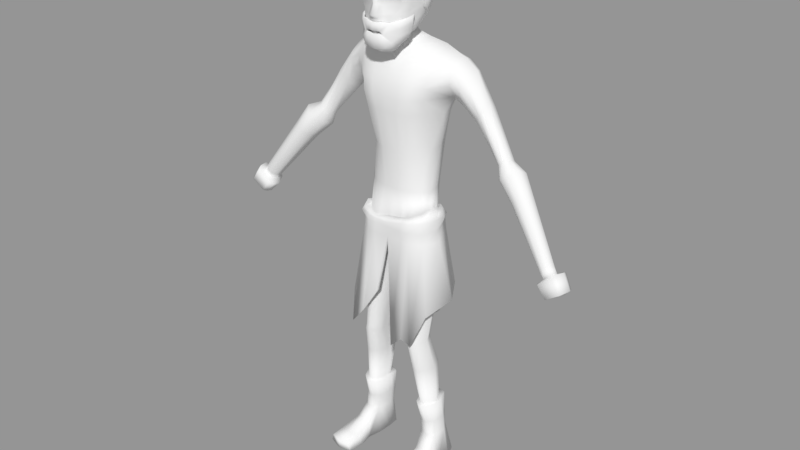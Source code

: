 # Source: MC6.1.blend  (saved by Blender 2.78.0; exported with 4.5.12 LTS)
import bpy
from mathutils import Matrix  # noqa: F401  (used for matrix-valued properties, if any)

bpy.ops.wm.read_factory_settings(use_empty=True)
scene = bpy.context.scene
scene.name = 'Scene'

# ---- collections
col_collection_1 = bpy.data.collections.new('Collection 1'); scene.collection.children.link(col_collection_1)

# ---- meshes
me_cube_003 = bpy.data.meshes.new('Cube.003')
me_cube_003.from_pydata([(0.5257, -0.6253, -0.5962), (0.1413, -0.9025, -0.703), (0.3234, -0.5861, -1.053), (0.6096, -0.1182, -0.4654), (0.0, -0.9507, -0.7023), (0.3471, -0.2146, -1.016), (0.0, -0.6028, -1.152), (0.4781, -0.5371, -0.8503), (0.2073, -0.8547, -0.7499), (0.1581, -0.83, -1.062), (0.0, -0.2382, -1.134), (0.5537, -0.1759, -0.8159), (0.0, -0.8643, -1.093), (0.3396, -0.7563, -0.8533), (0.5563, -0.4711, -0.3552), (0.184, -0.8326, -0.4243), (0.6162, -0.07177, -0.2026), (0.0, -0.9139, -0.4501), (0.3618, -0.772, -0.4336), (0.06872, -0.9268, -0.7019), (0.1616, -0.5918, -1.105), (0.1741, -0.2254, -1.077), (0.08286, -0.8476, -1.078), (0.1061, -0.9051, -0.4391), (0.5101, -0.6354, -0.679), (0.1454, -0.878, -0.7474), (0.5921, -0.1369, -0.576), (0.0, -0.9211, -0.7687), (0.07072, -0.9001, -0.7581), (0.5462, -0.6567, -0.6015), (0.1859, -0.9339, -0.6781), (0.3815, -0.6175, -1.239), (0.6441, -0.2181, -0.4996), (0.0, -0.9821, -0.6774), (0.3816, -0.246, -1.038), (0.0, -0.6341, -1.339), (0.4902, -0.5684, -0.9257), (0.2464, -0.8892, -0.7608), (0.2967, -0.8614, -1.105), (0.0, -0.2695, -1.156), (0.5575, -0.2879, -0.9021), (0.0, -0.8957, -1.203), (0.4211, -0.7876, -0.9628), (0.5556, -0.5895, -0.4217), (0.2285, -0.8807, -0.4464), (0.6585, -0.252, -0.3636), (0.0, -0.9621, -0.4722), (0.3846, -0.8008, -0.46), (0.1133, -0.9582, -0.677), (0.2196, -0.6232, -1.292), (0.2086, -0.2568, -1.099), (0.1644, -0.879, -1.188), (0.1506, -0.9533, -0.4613), (0.5166, -0.6103, -0.8243), (0.1799, -0.9094, -0.7695), (0.6294, -0.2448, -0.7253), (0.0, -0.9525, -0.7908), (0.1052, -0.9315, -0.7802)], [], [(24, 7, 13, 8), (24, 26, 11, 7), (28, 22, 12, 27), (25, 8, 13, 9), (20, 21, 10, 6), (2, 7, 11, 5), (2, 9, 13, 7), (20, 6, 12, 22), (1, 15, 18, 8), (19, 4, 17, 23), (0, 8, 18, 14), (0, 14, 16, 3), (1, 19, 23, 15), (2, 20, 22, 9), (2, 5, 21, 20), (25, 9, 22, 28), (0, 3, 26, 24), (0, 24, 8), (53, 37, 42, 36), (53, 36, 40, 55), (57, 56, 41, 51), (54, 38, 42, 37), (49, 35, 39, 50), (31, 34, 40, 36), (31, 36, 42, 38), (49, 51, 41, 35), (30, 37, 47, 44), (48, 52, 46, 33), (29, 43, 47, 37), (29, 32, 45, 43), (30, 44, 52, 48), (31, 38, 51, 49), (31, 49, 50, 34), (54, 57, 51, 38), (29, 53, 55, 32), (29, 37, 53), (19, 1, 30, 48), (28, 27, 56, 57), (5, 11, 40, 34), (10, 21, 50, 39), (3, 16, 45, 32), (18, 15, 44, 47), (26, 3, 32, 55), (4, 19, 48, 33), (15, 23, 52, 44), (11, 26, 55, 40), (23, 17, 46, 52), (8, 25, 54, 37), (14, 18, 47, 43), (1, 8, 37, 30), (16, 14, 43, 45), (25, 28, 57, 54), (21, 5, 34, 50)])
me_cube_003.polygons.foreach_set('use_smooth', [True] * 53)
me_cube_003.use_remesh_preserve_volume = False
me_cube_003.use_remesh_preserve_attributes = False
me_cube_003.use_mirror_vertex_groups = False
me_cube_003.update()
me_cube_002 = bpy.data.meshes.new('Cube.002')
me_cube_002.from_pydata([(0.3224, 0.6743, 0.4147), (0.3214, 0.5424, -0.3266), (0.6408, 0.1601, -0.3871), (0.6908, 0.1935, 0.4816), (0.7113, -0.4274, 0.3264), (0.3203, 0.2176, 1.016), (0.2397, -0.4279, 0.9484), (0.0, 0.7874, 0.4648), (0.3464, 0.6617, 0.02765), (0.0, 0.6548, -0.3748), (0.7486, 0.1851, 0.03523), (0.7785, -0.04491, 0.4103), (0.6453, -0.1152, 0.1147), (0.0, 0.2379, 1.07), (0.0, -0.4408, 1.007), (0.2685, -0.06485, 1.071), (0.296, 0.3345, -0.6839), (0.296, 0.5271, 0.7756), (0.5906, 0.4839, 0.4035), (0.588, 0.2543, -0.4563), (0.5905, 0.1893, 0.8097), (0.5897, -0.402, 0.7192), (0.5835, -0.597, 0.411), (0.1783, -0.7336, 0.5997), (0.0, 0.7816, 0.02928), (0.7594, -0.03266, 0.0001069), (0.0, -0.06421, 1.114), (0.0, 0.3801, -0.7728), (0.0, 0.5775, 0.816), (0.6354, 0.4698, 0.02679), (0.6364, -0.05841, 0.8226), (0.0, -0.7584, 0.6138), (0.5028, -0.692, 0.4886), (0.4942, 0.2703, -0.5726), (0.5019, 0.4012, 0.6838), (0.3339, 0.6019, -0.1509), (0.7197, 0.0876, -0.231), (0.0, 0.7183, -0.1735), (0.6998, -0.02072, -0.1627), (0.6123, 0.4156, -0.1499), (0.3273, 0.6726, 0.3357), (0.7024, 0.1924, 0.3932), (0.7039, -0.3205, 0.2827), (0.0, 0.7872, 0.3749), (0.7905, -0.04573, 0.3081), (0.6002, 0.4809, 0.3289), (0.3359, 0.6679, 0.2), (0.7233, 0.1893, 0.2339), (0.6834, -0.1906, 0.1771), (0.616, 0.4759, 0.1962), (0.0, 0.7849, 0.2221), (0.7767, 0.04726, 0.2437), (0.3465, 0.721, 0.4256), (0.3442, 0.5861, -0.3478), (0.6886, 0.1773, -0.4045), (0.7399, 0.2113, 0.4941), (0.7616, -0.4425, 0.3378), (0.3417, 0.2369, 1.061), (0.2587, -0.452, 0.9925), (0.0, 0.8368, 0.4772), (0.3702, 0.7091, 0.01952), (0.0, 0.7003, -0.3969), (0.8006, 0.1979, 0.03161), (0.8312, -0.0431, 0.4208), (0.6968, -0.128, 0.1071), (0.0, 0.2586, 1.119), (0.0, -0.4654, 1.053), (0.2883, -0.06966, 1.121), (0.3173, 0.3761, -0.7103), (0.3174, 0.5654, 0.8064), (0.6314, 0.5172, 0.4142), (0.6253, 0.2873, -0.4765), (0.6311, 0.2069, 0.84), (0.6293, -0.4224, 0.7492), (0.6294, -0.6187, 0.4285), (0.195, -0.7654, 0.6396), (0.0, 0.8317, 0.021), (0.8125, -0.03523, -0.006953), (0.0, -0.06819, 1.167), (0.0, 0.4227, -0.8006), (0.0, 0.6174, 0.8494), (0.6768, 0.5034, 0.02117), (0.6791, -0.06153, 0.855), (0.0, -0.7915, 0.6549), (0.5404, -0.7184, 0.5165), (0.5206, 0.3101, -0.5971), (0.5382, 0.4327, 0.7077), (0.3572, 0.6474, -0.1673), (0.7702, 0.09947, -0.2447), (0.0, 0.7663, -0.1897), (0.7522, -0.01915, -0.1742), (0.6524, 0.4475, -0.1657), (0.3518, 0.7204, 0.3362), (0.7529, 0.21, 0.3982), (0.7564, -0.3314, 0.2799), (0.0, 0.8378, 0.3745), (0.8441, -0.04323, 0.3088), (0.6424, 0.5139, 0.3326), (0.3601, 0.7158, 0.2002), (0.7745, 0.205, 0.2372), (0.7353, -0.2026, 0.1701), (0.658, 0.5093, 0.1997), (0.0, 0.8356, 0.2213), (0.8302, 0.04638, 0.2407)], [], [(46, 50, 24, 8), (0, 17, 28, 7), (0, 18, 34, 17), (46, 8, 29, 49), (35, 8, 24, 37), (35, 39, 29, 8), (1, 16, 33, 19), (1, 9, 27, 16), (36, 38, 25, 10), (36, 10, 29, 39), (47, 10, 25, 51), (47, 49, 29, 10), (3, 20, 34, 18), (3, 11, 30, 20), (48, 51, 25, 12), (4, 21, 30, 11), (4, 22, 32, 21), (5, 15, 26, 13), (5, 20, 30, 15), (5, 17, 34, 20), (5, 13, 28, 17), (6, 14, 26, 15), (6, 23, 31, 14), (6, 21, 32, 23), (6, 15, 30, 21), (2, 36, 39, 19), (1, 19, 39, 35), (1, 35, 37, 9), (4, 11, 44, 42), (3, 18, 45, 41), (3, 41, 44, 11), (0, 40, 45, 18), (0, 7, 43, 40), (42, 44, 51, 48), (41, 45, 49, 47), (41, 47, 51, 44), (40, 46, 49, 45), (40, 43, 50, 46), (98, 60, 76, 102), (52, 59, 80, 69), (52, 69, 86, 70), (98, 101, 81, 60), (87, 89, 76, 60), (87, 60, 81, 91), (53, 71, 85, 68), (53, 68, 79, 61), (88, 62, 77, 90), (88, 91, 81, 62), (99, 103, 77, 62), (99, 62, 81, 101), (55, 70, 86, 72), (55, 72, 82, 63), (100, 64, 77, 103), (56, 63, 82, 73), (56, 73, 84, 74), (57, 65, 78, 67), (57, 67, 82, 72), (57, 72, 86, 69), (57, 69, 80, 65), (58, 67, 78, 66), (58, 66, 83, 75), (58, 75, 84, 73), (58, 73, 82, 67), (54, 71, 91, 88), (53, 87, 91, 71), (53, 61, 89, 87), (56, 94, 96, 63), (55, 93, 97, 70), (55, 63, 96, 93), (52, 70, 97, 92), (52, 92, 95, 59), (94, 100, 103, 96), (93, 99, 101, 97), (93, 96, 103, 99), (92, 97, 101, 98), (92, 98, 102, 95), (16, 27, 79, 68), (36, 2, 54, 88), (2, 19, 71, 54), (22, 4, 56, 74), (25, 38, 90, 77), (48, 12, 64, 100), (4, 42, 94, 56), (32, 22, 74, 84), (23, 32, 84, 75), (38, 36, 88, 90), (31, 23, 75, 83), (19, 33, 85, 71), (42, 48, 100, 94), (33, 16, 68, 85), (12, 25, 77, 64)])
me_cube_002.polygons.foreach_set('use_smooth', [True] * 91)
me_cube_002.use_remesh_preserve_volume = False
me_cube_002.use_remesh_preserve_attributes = False
me_cube_002.use_mirror_vertex_groups = False
me_cube_002.update()
me_cube_001 = bpy.data.meshes.new('Cube.001')
me_cube_001.from_pydata([(1.277, 1.235, 1.895), (1.289, -0.3601, 1.597), (0.8394, -0.273, -0.9446), (1.235, -0.4537, 1.295), (0.9686, 1.012, -0.8077), (1.232, 1.33, 1.367), (1.233, 1.017, 2.166), (1.44, -0.06559, 1.932), (0.93, 1.374, 1.39), (0.5675, -0.4218, -0.9678), (0.9223, -0.5825, 1.591), (0.7096, 1.056, -0.8152), (0.9105, 1.28, 1.898), (0.9334, -0.6951, 1.308), (1.059, -0.2891, 2.056), (0.8498, 0.9038, 2.248), (0.4981, -0.6871, 1.586), (0.2852, 1.078, -0.8152), (0.5091, -0.7812, 1.297), (0.5499, -0.4037, 2.236), (0.5057, 1.395, 1.38), (0.2852, -0.5705, -0.9626), (0.4863, 1.301, 1.887), (0.3247, 0.879, 2.42), (1.16, 1.2, 1.008), (1.162, -0.4207, 0.8933), (0.9028, -0.7314, 0.8796), (0.9009, 1.244, 0.9039), (0.4766, 1.266, 0.8933), (0.4785, -0.8164, 0.8511), (1.058, 1.094, 0.3176), (1.055, -0.3854, 0.3964), (0.7959, -0.6855, 0.3828), (0.7987, 1.139, 0.3037), (0.3744, 1.16, 0.2931), (0.3717, -0.7812, 0.3723), (0.954, -0.2098, -2.308), (0.9108, 0.8206, -2.291), (0.6067, -0.433, -2.304), (0.7117, 0.8649, -2.298), (0.3856, 0.8861, -2.298), (0.2564, -0.5073, -2.3), (1.038, -0.3814, -4.339), (1.038, 0.806, -4.307), (0.8664, -0.5886, -4.336), (0.8664, 0.904, -4.316), (0.5854, 0.904, -4.316), (0.5854, -0.5886, -4.336), (1.1, 0.124, -0.9122), (1.752, 0.1231, 1.34), (1.802, 0.06848, 1.63), (1.83, 0.2826, 1.929), (1.113, 0.1527, 2.276), (0.6321, 0.05025, 2.474), (1.712, 0.4391, 0.8899), (1.396, 0.3804, 0.325), (1.173, 0.01847, -2.3), (1.381, 0.0385, -4.345), (1.088, 0.1989, -7.723), (1.088, -0.4685, -7.717), (1.068, -0.4182, -6.119), (1.068, 0.6322, -6.278), (0.3805, 0.63, -6.294), (0.3805, -0.4205, -6.135), (0.913, -0.6254, -6.117), (0.913, 0.7284, -6.296), (0.7019, 0.7259, -6.314), (0.7019, -0.628, -6.135), (1.399, 0.01946, -6.197), (0.3805, 0.01549, -6.225), (1.125, -0.4685, -7.885), (1.125, 0.1989, -7.891), (0.5786, 0.1989, -7.767), (0.5786, -0.4685, -7.761), (0.985, -0.6757, -7.725), (0.9235, 0.3029, -7.742), (0.7543, 0.3029, -7.759), (0.8158, -0.6757, -7.741), (1.295, -0.2012, -7.703), (0.5786, -0.2012, -7.767), (0.6157, 0.1989, -7.935), (0.6157, -0.4685, -7.929), (1.022, -0.6757, -7.892), (0.9606, 0.3029, -7.91), (0.7915, 0.3029, -7.926), (0.8529, -0.6757, -7.909), (1.332, -0.2012, -7.871), (0.6157, -0.2012, -7.935), (1.459, 0.3939, -12.63), (1.457, -0.1221, -12.65), (1.352, -0.1235, -12.66), (1.331, 0.3871, -12.65), (1.189, 0.938, -12.66), (1.295, 0.9382, -12.66), (1.218, 0.5231, -8.897), (1.428, 0.07007, -8.892), (0.6994, -0.2937, -8.918), (0.6992, 0.06929, -8.918), (1.287, -0.3042, -8.886), (1.112, -0.4897, -8.902), (0.6991, 0.5229, -8.915), (0.8579, 0.6154, -8.913), (0.9402, -0.49, -8.91), (1.03, 0.6155, -8.906), (1.517, 0.08587, -10.25), (0.8741, 0.08427, -10.32), (1.24, -0.2732, -10.29), (0.8732, 0.4447, -10.31), (1.004, 0.536, -10.3), (1.089, -0.2739, -10.31), (1.331, 0.445, -10.26), (0.945, -0.1413, -10.31), (1.406, -0.1264, -10.26), (1.156, 0.5361, -10.28), (1.656, 0.851, -12.65), (1.859, 0.3703, -12.62), (1.801, -0.1241, -12.64), (0.9362, -0.09879, -12.67), (0.8991, 0.3687, -12.66), (0.9266, 0.8335, -12.67), (1.618, 0.08569, -10.25), (0.7737, 0.08441, -10.32), (1.233, -0.4348, -10.31), (0.8052, 0.6812, -10.31), (1.01, 0.7601, -10.29), (1.099, -0.4353, -10.33), (1.38, 0.6951, -10.25), (0.8862, -0.25, -10.34), (1.459, -0.2614, -10.29), (1.143, 0.7602, -10.27), (1.684, 0.3348, -11.52), (0.871, 0.3332, -11.57), (1.395, -0.1785, -11.66), (0.9018, 0.6611, -11.55), (1.1, 0.7443, -11.54), (1.273, -0.1797, -11.67), (1.455, 0.6789, -11.51), (0.9894, -0.08502, -11.61), (1.594, -0.04968, -11.62), (1.221, 0.7444, -11.53), (1.981, -1.551, -12.67), (1.576, -1.694, -12.68), (1.471, -1.705, -12.69), (1.08, -1.602, -12.7), (1.654, -1.713, -12.33), (1.493, -1.729, -12.34), (1.118, -1.63, -12.45), (1.909, -1.564, -12.4), (1.545, -1.191, -12.27), (1.473, -0.5239, -12.02), (1.361, -0.5406, -12.03), (1.432, -1.199, -12.27), (1.668, -0.4411, -12.07), (1.844, -1.114, -12.31), (2.017, -1.084, -12.64), (1.831, -0.5534, -12.65), (1.38, -0.581, -12.66), (1.409, -1.106, -12.66), (0.95, -1.091, -12.67), (1.033, -0.5987, -12.67), (1.514, -1.097, -12.65), (1.483, -0.5651, -12.65), (1.1, -1.123, -12.35), (1.097, -0.4898, -12.1), (0.5505, -0.6058, -3.979), (0.4346, -0.5641, -3.401), (0.8394, -0.6058, -3.979), (0.686, -0.5641, -3.316), (0.3831, 0.8282, -3.482), (0.5505, 0.9066, -3.964), (1.061, -0.321, -3.13), (1.107, -0.3912, -3.979), (1.016, 0.8085, -3.956), (0.919, 0.715, -3.482), (0.6561, 0.8281, -3.482), (0.8394, 0.9066, -3.964), (1.259, 0.02833, -3.128), (1.369, 0.035, -3.988), (0.5503, -0.7003, -3.999), (0.4837, -0.733, -3.622), (0.8394, -0.7003, -3.999), (0.7879, -0.733, -3.622), (0.4839, 0.9828, -3.589), (0.5505, 0.9779, -3.957), (1.193, -0.4727, -3.632), (1.23, -0.4193, -4.009), (1.118, 0.9467, -3.95), (1.065, 0.9585, -3.583), (0.7879, 0.9828, -3.589), (0.8394, 0.9779, -3.957), (1.42, 0.01789, -3.646), (1.546, 0.02417, -3.98), (0.222, 1.084, -7.819), (0.2012, 1.172, -7.821), (0.9952, 1.172, -6.517), (0.9952, 1.076, -6.526), (0.7502, 1.076, -7.375), (0.7502, 1.172, -7.366), (1.714, 0.2542, -6.092), (1.268, 0.9442, -5.983), (1.251, -0.9581, -7.464), (1.423, -0.4522, -6.525), (0.427, -0.8581, -7.794), (0.8658, -0.9581, -7.379), (1.953, 0.2397, -6.081), (1.406, 1.13, -5.976), (1.251, -1.085, -7.49), (1.549, -0.6461, -6.528), (0.427, -1.085, -7.808), (0.8656, -1.085, -7.405), (1.412, 0.6905, -10.94), (0.9323, -0.07896, -11.05), (1.521, -0.06699, -11.03), (1.177, 0.7558, -10.96), (1.645, 0.284, -10.95), (0.8167, 0.2826, -11.01), (1.308, -0.2181, -11.06), (0.848, 0.6746, -10.99), (1.049, 0.7557, -10.97), (1.18, -0.219, -11.08), (1.134, 0.568, -0.8614), (1.11, 0.4195, -2.295), (1.21, 0.4222, -4.326), (1.492, 1.143, 1.323), (1.778, 1.188, 1.926), (1.905, 0.7178, 2.127), (1.206, 0.698, 2.431), (0.7187, 0.5015, 2.609), (1.543, 1.08, 1.082), (1.317, 0.8127, 0.3176), (1.233, 0.3259, -6.238), (0.3805, 0.3227, -6.26), (1.192, -0.001113, -7.713), (0.5786, -0.001113, -7.767), (1.229, -0.001113, -7.881), (0.6157, -0.001113, -7.935), (1.26, 0.6626, -12.66), (1.323, 0.2966, -8.894), (0.6991, 0.2961, -8.916), (1.377, 0.666, -12.64), (1.424, 0.2654, -10.26), (0.8737, 0.2645, -10.31), (1.757, 0.6107, -12.63), (0.9129, 0.6011, -12.66), (1.499, 0.3904, -10.25), (0.7894, 0.3828, -10.31), (1.569, 0.5069, -11.52), (0.8864, 0.4971, -11.56), (1.097, 0.4209, -3.496), (1.192, 0.4218, -3.972), (1.294, 0.4882, -3.593), (1.332, 0.4854, -3.965), (1.491, 0.5992, -6.038), (1.68, 0.6848, -6.029), (0.8323, 0.4786, -11.0), (1.528, 0.4873, -10.94), (2.015, 1.197, 1.334), (2.112, 0.1642, 1.087), (2.198, 1.069, 1.684), (2.164, 0.06647, 1.393), (2.338, 0.7346, 1.79), (2.255, 0.2734, 1.59), (2.007, 1.014, 0.9223), (1.974, 0.5499, 0.6437), (2.743, 1.026, 0.4866), (2.602, 0.3532, 0.4168), (2.937, 0.8782, 0.7447), (2.778, 0.2588, 0.6026), (2.887, 0.647, 0.9219), (2.873, 0.3136, 0.7524), (2.517, 0.9484, 0.2504), (2.461, 0.6194, 0.1761), (3.79, 0.7098, -0.7391), (3.501, 0.3231, -0.8143), (3.956, 0.5087, -0.6128), (3.625, 0.1878, -0.7327), (3.915, 0.3214, -0.5218), (3.77, 0.1519, -0.6177), (3.586, 0.7428, -0.8013), (3.475, 0.5503, -0.8847), (4.143, 0.807, -1.06), (3.653, 0.1517, -1.187), (4.425, 0.4662, -0.8458), (3.862, -0.0776, -1.049), (4.355, 0.1488, -0.6915), (4.108, -0.1384, -0.854), (3.797, 0.8628, -1.165), (3.608, 0.5368, -1.307), (4.612, 0.5753, -1.646), (4.21, 0.0387, -1.75), (4.843, 0.2962, -1.471), (4.382, -0.1491, -1.637), (4.785, 0.03632, -1.344), (4.584, -0.1989, -1.478), (4.329, 0.6209, -1.732), (4.174, 0.354, -1.848), (5.867, 0.05008, -3.344), (5.629, -0.3226, -3.514), (5.996, -0.1656, -3.21), (5.728, -0.4671, -3.425), (5.936, -0.3641, -3.15), (5.833, -0.5183, -3.289), (5.689, 0.09014, -3.442), (5.616, -0.08825, -3.564), (6.385, -0.1689, -3.976), (6.252, -0.3408, -4.026), (6.464, -0.2684, -3.931), (6.31, -0.4074, -3.997), (6.447, -0.3599, -3.898), (6.379, -0.431, -3.948), (6.29, -0.1505, -4.0), (6.238, -0.2327, -4.046), (6.113, -0.1974, -3.377), (6.069, -0.3324, -3.339), (5.726, -0.1583, -3.689), (5.732, -0.3177, -3.655), (5.794, -0.4161, -3.591), (6.007, -0.4374, -3.436), (6.034, -0.05064, -3.473), (5.769, -0.03695, -3.604), (6.232, -0.4807, -3.269), (6.559, -0.5268, -3.752), (6.46, -0.6634, -3.799), (6.058, -0.05429, -4.102), (5.905, -0.3343, -4.193), (6.017, -0.636, -4.109), (5.922, -0.5221, -4.159), (6.545, -0.06925, -3.803), (6.605, -0.232, -3.768), (5.6, -0.2143, -3.853), (5.708, -0.6194, -3.718), (6.307, -0.1576, -3.288), (5.604, -0.4712, -3.805), (6.168, -0.6445, -3.351), (6.245, 0.06507, -3.376), (5.755, 0.09414, -3.715), (1.114, -0.3595, -2.981), (1.244, -0.4736, -3.222), (1.342, 0.004589, -2.78), (1.45, 0.01701, -3.219), (1.128, 0.954, -3.376), (0.9481, 0.8565, -3.094), (0.7315, 0.9337, -3.188), (0.7927, 1.009, -3.416), (0.5273, 1.028, -3.42), (0.3954, 0.9817, -3.185), (1.179, 0.4732, -2.997), (0.7996, -0.5749, -3.095), (0.5076, -0.6422, -3.153), (1.406, 0.4656, -3.31), (0.8874, -0.6995, -3.281), (0.5625, -0.7305, -3.327), (-1.282, 1.235, 1.895), (-1.294, -0.3601, 1.597), (-0.8439, -0.273, -0.9446), (-1.24, -0.4537, 1.295), (-0.9731, 1.012, -0.8077), (-1.236, 1.33, 1.367), (-1.237, 1.017, 2.166), (-1.444, -0.06559, 1.932), (-0.9345, 1.374, 1.39), (-0.572, -0.4218, -0.9678), (-0.9268, -0.5825, 1.591), (-0.7141, 1.056, -0.8152), (-0.915, 1.28, 1.898), (-0.9379, -0.6951, 1.308), (-1.037, -0.2891, 2.056), (-0.8543, 0.9038, 2.248), (-0.5026, -0.6871, 1.586), (-0.2897, 1.078, -0.8152), (-0.5136, -0.7812, 1.297), (-0.5544, -0.4037, 2.236), (-0.5102, 1.395, 1.38), (-0.2897, -0.5705, -0.9626), (-0.4908, 1.301, 1.887), (-0.3292, 0.879, 2.42), (-1.164, 1.2, 1.008), (-1.166, -0.4207, 0.8933), (-0.9073, -0.7314, 0.8796), (-0.9054, 1.244, 0.9039), (-0.4811, 1.266, 0.8933), (-0.483, -0.8164, 0.8511), (-1.062, 1.094, 0.3176), (-1.059, -0.3854, 0.3964), (-0.8004, -0.6855, 0.3828), (-0.8032, 1.139, 0.3037), (-0.3789, 1.16, 0.2931), (-0.3762, -0.7812, 0.3723), (-0.9585, -0.2098, -2.308), (-0.9153, 0.8206, -2.291), (-0.6112, -0.433, -2.304), (-0.7163, 0.8649, -2.298), (-0.3901, 0.8861, -2.298), (-0.2609, -0.5073, -2.3), (-1.042, -0.3814, -4.339), (-1.042, 0.806, -4.307), (-0.8709, -0.5886, -4.336), (-0.8709, 0.904, -4.316), (-0.5899, 0.904, -4.316), (-0.5899, -0.5886, -4.336), (-1.105, 0.124, -0.9122), (-1.757, 0.1231, 1.34), (-1.807, 0.06848, 1.63), (-1.834, 0.2826, 1.929), (-1.117, 0.1527, 2.276), (-0.6366, 0.05025, 2.474), (-1.716, 0.4391, 0.8899), (-1.4, 0.3804, 0.325), (-1.177, 0.01847, -2.3), (-1.386, 0.0385, -4.345), (-1.093, 0.1989, -7.723), (-1.093, -0.4685, -7.717), (-1.072, -0.4182, -6.119), (-1.072, 0.6322, -6.278), (-0.385, 0.63, -6.294), (-0.385, -0.4205, -6.135), (-0.9175, -0.6254, -6.117), (-0.9175, 0.7284, -6.296), (-0.7064, 0.7259, -6.314), (-0.7064, -0.628, -6.135), (-1.404, 0.01946, -6.197), (-0.385, 0.01549, -6.225), (-1.13, -0.4685, -7.885), (-1.13, 0.1989, -7.891), (-0.5831, 0.1989, -7.767), (-0.5831, -0.4685, -7.761), (-0.9895, -0.6757, -7.725), (-0.928, 0.3029, -7.742), (-0.7588, 0.3029, -7.759), (-0.8203, -0.6757, -7.741), (-1.3, -0.2012, -7.703), (-0.5831, -0.2012, -7.767), (-0.6202, 0.1989, -7.935), (-0.6202, -0.4685, -7.929), (-1.027, -0.6757, -7.892), (-0.9652, 0.3029, -7.91), (-0.796, 0.3029, -7.926), (-0.8574, -0.6757, -7.909), (-1.337, -0.2012, -7.871), (-0.6202, -0.2012, -7.935), (-1.463, 0.3939, -12.63), (-1.462, -0.1221, -12.65), (-1.357, -0.1235, -12.66), (-1.335, 0.3871, -12.65), (-1.194, 0.938, -12.66), (-1.299, 0.9382, -12.66), (-1.222, 0.5231, -8.897), (-1.432, 0.07007, -8.892), (-0.7039, -0.2937, -8.918), (-0.7037, 0.06929, -8.918), (-1.291, -0.3042, -8.886), (-1.117, -0.4897, -8.902), (-0.7036, 0.5229, -8.915), (-0.8624, 0.6154, -8.913), (-0.9447, -0.49, -8.91), (-1.035, 0.6155, -8.906), (-1.521, 0.08587, -10.25), (-0.8786, 0.08427, -10.32), (-1.245, -0.2732, -10.29), (-0.8777, 0.4447, -10.31), (-1.009, 0.536, -10.3), (-1.093, -0.2739, -10.31), (-1.336, 0.445, -10.26), (-0.9495, -0.1413, -10.31), (-1.41, -0.1264, -10.26), (-1.161, 0.5361, -10.28), (-1.66, 0.851, -12.65), (-1.864, 0.3703, -12.62), (-1.805, -0.1241, -12.64), (-0.9407, -0.09879, -12.67), (-0.9036, 0.3687, -12.66), (-0.9311, 0.8335, -12.67), (-1.622, 0.08569, -10.25), (-0.7782, 0.08441, -10.32), (-1.237, -0.4348, -10.31), (-0.8097, 0.6812, -10.31), (-1.014, 0.7601, -10.29), (-1.103, -0.4353, -10.33), (-1.384, 0.6951, -10.25), (-0.8907, -0.25, -10.34), (-1.464, -0.2614, -10.29), (-1.148, 0.7602, -10.27), (-1.688, 0.3348, -11.52), (-0.8755, 0.3332, -11.57), (-1.399, -0.1785, -11.66), (-0.9063, 0.6611, -11.55), (-1.104, 0.7443, -11.54), (-1.278, -0.1797, -11.67), (-1.459, 0.6789, -11.51), (-0.9939, -0.08502, -11.61), (-1.599, -0.04968, -11.62), (-1.226, 0.7444, -11.53), (-1.985, -1.551, -12.67), (-1.58, -1.694, -12.68), (-1.476, -1.705, -12.69), (-1.085, -1.602, -12.7), (-1.659, -1.713, -12.33), (-1.498, -1.729, -12.34), (-1.123, -1.63, -12.45), (-1.913, -1.564, -12.4), (-1.549, -1.191, -12.27), (-1.478, -0.5239, -12.02), (-1.366, -0.5406, -12.03), (-1.437, -1.199, -12.27), (-1.672, -0.4411, -12.07), (-1.848, -1.114, -12.31), (-2.021, -1.084, -12.64), (-1.835, -0.5534, -12.65), (-1.384, -0.581, -12.66), (-1.414, -1.106, -12.66), (-0.9545, -1.091, -12.67), (-1.038, -0.5987, -12.67), (-1.518, -1.097, -12.65), (-1.488, -0.5651, -12.65), (-1.104, -1.123, -12.35), (-1.102, -0.4898, -12.1), (-0.555, -0.6058, -3.979), (-0.4391, -0.5641, -3.401), (-0.8439, -0.6058, -3.979), (-0.6662, -0.5776, -3.407), (-0.3876, 0.8282, -3.482), (-0.555, 0.9066, -3.964), (-1.023, -0.3252, -3.391), (-1.111, -0.3912, -3.979), (-1.02, 0.8085, -3.956), (-0.9235, 0.715, -3.482), (-0.6606, 0.8281, -3.482), (-0.8439, 0.9066, -3.964), (-1.265, -0.02137, -3.391), (-1.373, 0.035, -3.988), (-0.5548, -0.7003, -3.999), (-0.4882, -0.733, -3.622), (-0.8439, -0.7003, -3.999), (-0.7924, -0.733, -3.622), (-0.4884, 0.9828, -3.589), (-0.555, 0.9779, -3.957), (-1.198, -0.4727, -3.632), (-1.235, -0.4193, -4.009), (-1.123, 0.9467, -3.95), (-1.07, 0.9585, -3.583), (-0.7924, 0.9828, -3.589), (-0.8439, 0.9779, -3.957), (-1.424, 0.01789, -3.646), (-1.551, 0.02417, -3.98), (-0.002254, -0.6871, 1.584), (-0.002254, 1.28, 1.886), (-0.002254, 1.056, -0.8043), (-0.002254, 1.374, 1.378), (-0.002254, -0.5705, -0.9517), (-0.002254, -0.7812, 1.296), (-0.002254, -0.36, 2.39), (-0.002254, 0.8772, 2.456), (-0.002254, -0.8164, 0.8599), (-0.002254, 1.244, 0.9022), (-0.002254, -0.7812, 0.3936), (-0.002254, 1.139, 0.3144), (-0.002254, 0.8649, -2.284), (-0.002254, -0.5073, -2.285), (-0.002254, 0.806, -4.295), (-0.002254, -0.3814, -4.326), (-0.002254, -0.09591, 2.65), (-0.002254, 0.0385, -4.333), (-0.002254, -0.5641, -3.491), (-0.002254, -0.5314, -3.975), (-0.002254, 0.8085, -3.942), (-0.002254, 0.856, -3.468), (-0.002254, -0.733, -3.608), (-0.002254, -0.7003, -3.986), (-0.002254, 0.9779, -3.944), (-0.002254, 0.9828, -3.576), (-0.2318, 1.084, -7.216), (-0.2111, 1.172, -7.218), (-0.9997, 1.172, -6.517), (-0.9997, 1.076, -6.526), (-0.7601, 1.076, -6.772), (-0.7601, 1.172, -6.763), (-1.719, 0.2542, -6.092), (-1.273, 0.9442, -5.983), (-1.256, -0.9581, -7.464), (-1.427, -0.4522, -6.525), (-0.1892, -0.8581, -5.928), (-0.8058, -0.9581, -6.901), (-1.957, 0.2397, -6.081), (-1.411, 1.13, -5.976), (-1.256, -1.085, -7.49), (-1.553, -0.6461, -6.528), (-0.1892, -1.085, -5.942), (-0.8055, -1.085, -6.928), (-1.416, 0.6905, -10.94), (-0.9368, -0.07896, -11.05), (-1.526, -0.06699, -11.03), (-1.181, 0.7558, -10.96), (-1.65, 0.284, -10.95), (-0.8213, 0.2826, -11.01), (-1.313, -0.2181, -11.06), (-0.8525, 0.6746, -10.99), (-1.054, 0.7557, -10.97), (-1.185, -0.219, -11.08), (-1.138, 0.568, -0.8614), (-1.115, 0.4195, -2.295), (-1.214, 0.4222, -4.326), (-1.497, 1.143, 1.323), (-1.782, 1.188, 1.926), (-0.002254, 0.5431, 2.801), (-1.909, 0.7178, 2.127), (-1.21, 0.698, 2.431), (-0.7232, 0.5015, 2.609), (-1.547, 1.08, 1.082), (-1.321, 0.8127, 0.3176), (-0.002254, 0.4222, -4.314), (-1.238, 0.3259, -6.238), (-0.385, 0.3227, -6.26), (-1.196, -0.001113, -7.713), (-0.5831, -0.001113, -7.767), (-1.233, -0.001113, -7.881), (-0.6202, -0.001113, -7.935), (-1.265, 0.6626, -12.66), (-1.327, 0.2966, -8.894), (-0.7036, 0.2961, -8.916), (-1.381, 0.666, -12.64), (-1.429, 0.2654, -10.26), (-0.8782, 0.2645, -10.31), (-1.762, 0.6107, -12.63), (-0.9174, 0.6011, -12.66), (-1.503, 0.3904, -10.25), (-0.794, 0.3828, -10.31), (-1.574, 0.5069, -11.52), (-0.8909, 0.4971, -11.56), (-1.102, 0.4209, -3.496), (-1.197, 0.4218, -3.972), (-1.298, 0.4882, -3.593), (-1.337, 0.4854, -3.965), (-1.496, 0.5992, -6.038), (-1.684, 0.6848, -6.029), (-0.8369, 0.4786, -11.0), (-1.533, 0.4873, -10.94), (-2.02, 1.197, 1.334), (-2.116, 0.1642, 1.087), (-2.202, 1.069, 1.684), (-2.169, 0.06647, 1.393), (-2.342, 0.7346, 1.79), (-2.26, 0.2734, 1.59), (-2.012, 1.014, 0.9223), (-1.978, 0.5499, 0.6437), (-2.642, 1.07, 0.5667), (-2.486, 0.3228, 0.4892), (-2.858, 0.9053, 0.8531), (-2.681, 0.218, 0.6954), (-2.802, 0.6488, 1.05), (-2.787, 0.2788, 0.8617), (-2.391, 0.9832, 0.3046), (-2.329, 0.6182, 0.2221), (-3.649, 0.7098, -0.7439), (-3.359, 0.3231, -0.8191), (-3.815, 0.5087, -0.6176), (-3.483, 0.1878, -0.7375), (-3.774, 0.3214, -0.5265), (-3.628, 0.1519, -0.6224), (-3.444, 0.7428, -0.806), (-3.333, 0.5503, -0.8894), (-4.001, 0.807, -1.065), (-3.511, 0.1517, -1.192), (-4.283, 0.4662, -0.8506), (-3.72, -0.0776, -1.054), (-4.213, 0.1488, -0.6962), (-3.967, -0.1384, -0.8587), (-3.655, 0.8628, -1.17), (-3.466, 0.5368, -1.311), (-4.47, 0.5753, -1.651), (-4.069, 0.0387, -1.755), (-4.701, 0.2962, -1.476), (-4.24, -0.1491, -1.642), (-4.644, 0.03632, -1.349), (-4.442, -0.1989, -1.482), (-4.187, 0.6209, -1.737), (-4.032, 0.354, -1.853), (-5.726, 0.05008, -3.349), (-5.487, -0.3226, -3.519), (-5.854, -0.1656, -3.215), (-5.586, -0.4671, -3.429), (-5.794, -0.3641, -3.155), (-5.691, -0.5183, -3.293), (-5.547, 0.09014, -3.447), (-5.474, -0.08825, -3.569), (-6.243, -0.1689, -3.981), (-6.11, -0.3408, -4.031), (-6.322, -0.2684, -3.935), (-6.168, -0.4074, -4.002), (-6.305, -0.3599, -3.903), (-6.237, -0.431, -3.953), (-6.148, -0.1505, -4.005), (-6.096, -0.2327, -4.051), (-5.971, -0.1974, -3.382), (-5.927, -0.3324, -3.344), (-5.585, -0.1583, -3.694), (-5.59, -0.3177, -3.66), (-5.652, -0.4161, -3.596), (-5.865, -0.4374, -3.441), (-5.892, -0.05064, -3.477), (-5.627, -0.03695, -3.609), (-6.09, -0.4807, -3.274), (-6.417, -0.5268, -3.756), (-6.318, -0.6634, -3.803), (-5.916, -0.05429, -4.106), (-5.763, -0.3343, -4.197), (-5.875, -0.636, -4.114), (-5.78, -0.5221, -4.164), (-6.403, -0.06925, -3.808), (-6.463, -0.232, -3.773), (-5.458, -0.2143, -3.858), (-5.567, -0.6194, -3.722), (-6.166, -0.1576, -3.292), (-5.462, -0.4712, -3.81), (-6.026, -0.6445, -3.355), (-6.103, 0.06507, -3.38), (-5.613, 0.09414, -3.72), (-1.196, -0.4074, -3.345), (-1.272, -0.5123, -3.462), (-1.376, -0.07979, -3.262), (-1.493, 0.009883, -3.46), (-1.123, 0.961, -3.438), (-1.074, 0.8857, -3.314), (-0.7326, 0.8561, -3.323), (-0.8455, 0.9854, -3.444), (-0.002505, 1.026, -3.435), (0.0004052, 1.008, -3.319), (-0.5415, 0.9854, -3.444), (-0.3984, 0.913, -3.35), (-1.16, 0.433, -3.377), (-0.7793, -0.6611, -3.354), (-0.004863, -0.6534, -3.22), (-0.4561, -0.6725, -3.369), (-1.351, 0.4907, -3.448), (-0.8058, -0.6778, -3.447), (-0.002254, -0.7305, -3.463), (-0.5368, -0.6924, -3.482), (0.4179, 0.7709, 4.314), (0.4179, 0.6002, 3.515), (0.8333, 0.04663, 3.45), (0.9012, 0.1669, 4.387), (0.9284, -0.6172, 4.215), (0.6839, -0.7245, 3.21), (0.1728, -1.214, 3.193), (0.09101, -1.243, 4.165), (0.4179, -0.08007, 2.852), (0.4179, -0.8329, 2.716), (0.4179, 0.1973, 4.954), (0.3092, -0.6088, 4.881), (0.4515, 0.7535, 3.899), (0.978, 0.1611, 3.903), (1.019, -0.1309, 4.31), (0.8356, -0.5806, 3.702), (0.7969, -0.2195, 3.35), (0.255, -1.138, 3.568), (0.4515, -0.3529, 2.758), (0.3483, -0.1503, 5.012), (0.3843, 0.3288, 3.121), (0.3843, 0.5854, 4.699), (0.7714, 0.5337, 4.302), (0.7714, 0.3757, 3.519), (0.6194, -0.7639, 2.927), (0.7714, -0.05145, 3.124), (0.7714, 0.1614, 4.738), (0.7714, -0.5784, 4.637), (0.7562, -1.094, 4.124), (0.4363, -1.082, 3.2), (0.1957, -1.135, 2.699), (0.2267, -1.003, 4.638), (0.9918, -0.1397, 3.836), (0.8327, 0.5147, 3.896), (0.7218, -0.2963, 2.965), (0.8327, -0.1436, 4.75), (0.5787, -1.004, 3.594), (0.436, -1.036, 2.919), (0.6535, -0.8905, 4.512), (0.6535, 0.2201, 3.197), (0.6535, 0.4265, 4.603), (0.4347, 0.6769, 3.707), (0.9396, 0.1038, 3.671), (0.8072, -0.6793, 3.572), (0.2465, -1.145, 3.477), (0.9102, -0.1796, 3.624), (0.8021, 0.4452, 3.707), (0.5097, -1.083, 3.436), (0.4243, 0.7676, 4.235), (0.9158, 0.1658, 4.295), (0.9158, -0.6354, 4.122), (0.1411, -1.199, 4.029), (1.034, -0.1326, 4.204), (0.7831, 0.5301, 4.224), (0.7722, -0.9407, 3.996), (0.4365, 0.7613, 4.084), (0.9438, 0.1636, 4.119), (0.8882, -0.6108, 3.949), (0.1726, -1.132, 3.835), (0.8054, 0.5232, 4.076), (0.7494, -0.9757, 3.929), (1.015, -0.1358, 4.038), (0.2078, 0.844, 4.341), (0.2078, 0.6734, 3.488), (0.0746, -1.244, 3.183), (0.04438, -1.254, 4.186), (0.2078, -0.05906, 2.792), (0.2078, -0.8467, 2.664), (0.2078, 0.2099, 4.984), (0.1535, -0.6171, 4.912), (0.2246, 0.8313, 3.9), (0.1264, -1.336, 3.547), (0.2246, -0.3694, 2.695), (0.173, -0.1503, 5.035), (0.191, 0.3583, 3.072), (0.191, 0.6179, 4.721), (0.09674, -1.156, 2.682), (0.1122, -1.019, 4.645), (0.1392, -1.244, 3.432), (0.2162, 0.7523, 3.694), (0.06941, -1.256, 4.047), (0.211, 0.8416, 4.257), (0.08515, -1.212, 3.832), (0.2171, 0.837, 4.096), (-0.4224, 0.7709, 4.314), (-0.4224, 0.6002, 3.515), (-0.8378, 0.04663, 3.45), (-0.9057, 0.1669, 4.387), (-0.9329, -0.6172, 4.215), (-0.6884, -0.7245, 3.21), (-0.1773, -1.214, 3.193), (-0.09551, -1.243, 4.165), (-0.4224, -0.08007, 2.852), (-0.4224, -0.8329, 2.716), (-0.4224, 0.1973, 4.954), (-0.3137, -0.6088, 4.881), (-0.002254, 0.9172, 4.369), (-0.456, 0.7535, 3.899), (-0.002254, 0.7465, 3.462), (-0.9825, 0.1611, 3.903), (-1.023, -0.1309, 4.31), (-0.8402, -0.5806, 3.702), (-0.8014, -0.2195, 3.35), (-0.2595, -1.138, 3.568), (-0.002254, -1.265, 4.207), (-0.002254, -1.274, 3.174), (-0.002254, -0.1302, 2.718), (-0.456, -0.3529, 2.758), (-0.002254, -0.8605, 2.612), (-0.002254, 0.2225, 5.013), (-0.002254, -0.6254, 4.943), (-0.3528, -0.1503, 5.012), (-0.3888, 0.3288, 3.121), (-0.3888, 0.5854, 4.699), (-0.7759, 0.5337, 4.302), (-0.7759, 0.3757, 3.519), (-0.6239, -0.7639, 2.927), (-0.7759, -0.05145, 3.124), (-0.7759, 0.1614, 4.738), (-0.7759, -0.5784, 4.637), (-0.7607, -1.094, 4.124), (-0.4408, -1.082, 3.2), (-0.2002, -1.135, 2.699), (-0.2312, -1.003, 4.638), (-0.002254, 0.909, 3.901), (-0.9963, -0.1397, 3.836), (-0.002254, -1.402, 3.532), (-0.002254, -0.3859, 2.632), (-0.002254, -0.1503, 5.058), (-0.002254, 0.483, 3.057), (-0.002254, 0.6503, 4.742), (-0.8372, 0.5147, 3.896), (-0.7263, -0.2963, 2.965), (-0.8372, -0.1436, 4.75), (-0.5832, -1.004, 3.594), (-0.002254, -1.178, 2.666), (-0.002254, -1.035, 4.652), (-0.4405, -1.036, 2.919), (-0.658, -0.8905, 4.512), (-0.658, 0.2201, 3.197), (-0.658, 0.4265, 4.603), (-0.4392, 0.6769, 3.707), (-0.9441, 0.1038, 3.671), (-0.8118, -0.6793, 3.572), (-0.251, -1.145, 3.477), (-0.002254, 0.8278, 3.681), (-0.9147, -0.1796, 3.624), (-0.002254, -1.252, 3.419), (-0.8066, 0.4452, 3.707), (-0.5143, -1.083, 3.436), (-0.4288, 0.7676, 4.235), (-0.9203, 0.1658, 4.295), (-0.9203, -0.6354, 4.122), (-0.1456, -1.199, 4.029), (-0.002254, 0.9156, 4.279), (-1.039, -0.1326, 4.204), (-0.002254, -1.313, 4.065), (-0.7876, 0.5301, 4.224), (-0.7768, -0.9407, 3.996), (-0.4411, 0.7613, 4.084), (-0.9483, 0.1636, 4.119), (-0.8927, -0.6108, 3.949), (-0.1771, -1.132, 3.835), (-0.8099, 0.5232, 4.076), (-0.7539, -0.9757, 3.929), (-0.002254, 0.9126, 4.109), (-1.02, -0.1358, 4.038), (-0.002254, -1.291, 3.829), (-0.2123, 0.844, 4.341), (-0.2123, 0.6734, 3.488), (-0.07911, -1.244, 3.183), (-0.04888, -1.254, 4.186), (-0.2123, -0.05906, 2.792), (-0.2123, -0.8467, 2.664), (-0.2123, 0.2099, 4.984), (-0.158, -0.6171, 4.912), (-0.2291, 0.8313, 3.9), (-0.1309, -1.336, 3.547), (-0.2291, -0.3694, 2.695), (-0.1775, -0.1503, 5.035), (-0.1955, 0.3583, 3.072), (-0.1955, 0.6179, 4.721), (-0.1012, -1.156, 2.682), (-0.1167, -1.019, 4.645), (-0.1437, -1.244, 3.432), (-0.2207, 0.7523, 3.694), (-0.07392, -1.256, 4.047), (-0.2155, 0.8416, 4.257), (-0.08966, -1.212, 3.832), (-0.2217, 0.837, 4.096), (0.2084, -0.01046, 2.645), (-0.2129, -0.01046, 2.645), (0.1811, -0.3745, 2.339), (-0.1856, -0.3745, 2.339), (0.3139, 0.454, 2.741), (-0.3184, 0.454, 2.741), (0.1063, 0.8778, 2.444), (-0.1108, 0.8778, 2.444)], [], [(10, 1, 7, 14), (27, 8, 5, 24), (54, 49, 3, 25), (926, 560, 550, 928), (9, 21, 41, 38), (223, 5, 0, 224), (13, 3, 1, 10), (20, 547, 545, 22), (29, 18, 549, 552), (224, 0, 6, 225), (545, 551, 932), (0, 12, 15, 6), (25, 3, 13, 26), (5, 8, 12, 0), (18, 13, 10, 16), (48, 2, 36, 56), (51, 52, 14, 7), (28, 20, 8, 27), (16, 10, 14, 19), (544, 16, 19, 928), (553, 547, 20, 28), (11, 4, 37, 39), (549, 18, 16, 544), (12, 22, 23, 15), (26, 13, 18, 29), (8, 20, 22, 12), (52, 53, 19, 14), (32, 26, 29, 35), (555, 553, 28, 34), (34, 28, 27, 33), (31, 25, 26, 32), (35, 29, 552, 554), (55, 54, 25, 31), (33, 27, 24, 30), (11, 33, 30, 4), (48, 55, 31, 2), (21, 35, 554, 548), (2, 31, 32, 9), (17, 34, 33, 11), (546, 555, 34, 17), (9, 32, 35, 21), (564, 169, 46, 558), (166, 164, 47, 44), (164, 563, 559, 47), (21, 548, 557, 41), (546, 17, 40, 556), (17, 11, 39, 40), (2, 9, 38, 36), (46, 45, 65, 66), (222, 57, 68, 230), (609, 558, 62, 231), (177, 171, 42, 57), (169, 175, 45, 46), (175, 172, 43, 45), (171, 166, 44, 42), (249, 177, 57, 222), (559, 561, 69, 63), (57, 42, 60, 68), (558, 46, 66, 62), (220, 229, 55, 48), (229, 228, 54, 55), (226, 227, 53, 52), (225, 226, 52, 51), (220, 48, 56, 221), (1, 50, 51, 7), (3, 49, 50, 1), (603, 931, 916, 865), (51, 50, 259, 261), (231, 62, 72, 233), (64, 67, 77, 74), (66, 65, 75, 76), (230, 68, 78, 232), (68, 60, 59, 78), (63, 69, 79, 73), (44, 47, 67, 64), (42, 44, 64, 60), (47, 559, 63, 67), (45, 43, 61, 65), (77, 73, 81, 85), (59, 74, 82, 70), (233, 72, 80, 235), (74, 77, 85, 82), (76, 75, 83, 84), (232, 78, 86, 234), (60, 64, 74, 59), (67, 63, 73, 77), (65, 61, 58, 75), (62, 66, 76, 72), (104, 112, 128, 120), (108, 113, 129, 124), (236, 91, 118, 243), (240, 104, 120, 244), (113, 110, 126, 129), (91, 90, 117, 118), (75, 58, 71, 83), (72, 76, 84, 80), (73, 79, 87, 81), (78, 59, 70, 86), (241, 107, 123, 245), (107, 108, 124, 123), (88, 89, 90, 91), (234, 86, 95, 237), (86, 70, 98, 95), (81, 87, 97, 96), (70, 82, 99, 98), (85, 81, 96, 102), (80, 84, 101, 100), (235, 80, 100, 238), (83, 71, 94, 103), (84, 83, 103, 101), (82, 85, 102, 99), (237, 95, 104, 240), (95, 98, 112, 104), (96, 97, 105, 111), (98, 99, 106, 112), (102, 96, 111, 109), (100, 101, 108, 107), (238, 100, 107, 241), (103, 94, 110, 113), (101, 103, 113, 108), (99, 102, 109, 106), (158, 157, 142, 143), (134, 139, 93, 92), (139, 136, 114, 93), (247, 133, 119, 243), (133, 134, 92, 119), (154, 153, 147, 140), (148, 151, 145, 144), (137, 131, 118, 117), (130, 138, 116, 115), (246, 130, 115, 242), (106, 109, 125, 122), (239, 93, 114, 242), (111, 105, 121, 127), (239, 88, 91, 236), (89, 88, 115, 116), (112, 106, 122, 128), (109, 111, 127, 125), (255, 214, 130, 246), (214, 212, 138, 130), (211, 215, 131, 137), (212, 216, 132, 138), (219, 211, 137, 135), (217, 218, 134, 133), (254, 217, 133, 247), (213, 210, 136, 139), (218, 213, 139, 134), (216, 219, 135, 132), (144, 145, 142, 141), (145, 146, 143, 142), (147, 144, 141, 140), (160, 154, 140, 141), (153, 148, 144, 147), (157, 160, 141, 142), (162, 158, 143, 146), (151, 162, 146, 145), (135, 137, 163, 150), (150, 163, 162, 151), (137, 117, 159, 163), (163, 159, 158, 162), (90, 89, 161, 156), (156, 161, 160, 157), (138, 132, 149, 152), (152, 149, 148, 153), (89, 116, 155, 161), (161, 155, 154, 160), (132, 135, 150, 149), (149, 150, 151, 148), (116, 138, 152, 155), (155, 152, 153, 154), (117, 90, 156, 159), (159, 156, 157, 158), (221, 56, 176, 248), (36, 38, 167, 170), (191, 185, 207, 204), (39, 37, 173, 174), (182, 569, 724, 344), (40, 39, 174, 168), (175, 169, 196, 195), (56, 36, 170, 176), (188, 182, 344, 343), (41, 557, 562, 165), (38, 41, 165, 167), (176, 170, 336, 338), (556, 40, 168, 565), (173, 248, 346, 341), (250, 190, 191, 251), (184, 181, 180, 185), (188, 187, 186, 189), (182, 188, 189, 183), (190, 184, 185, 191), (179, 566, 567, 178), (181, 179, 178, 180), (569, 182, 183, 568), (179, 181, 350, 351), (187, 188, 343, 340), (183, 189, 194, 197), (565, 168, 345, 725), (168, 174, 342, 345), (172, 175, 195, 199), (189, 186, 205, 194), (166, 171, 201, 200), (169, 564, 192, 196), (185, 180, 206, 207), (249, 172, 199, 252), (201, 198, 204, 207), (252, 199, 205, 253), (196, 192, 193, 197), (195, 196, 197, 194), (200, 201, 207, 206), (202, 203, 209, 208), (199, 195, 194, 205), (203, 200, 206, 209), (171, 177, 198, 201), (178, 567, 208, 209), (563, 164, 203, 202), (180, 178, 209, 206), (251, 191, 204, 253), (164, 166, 200, 203), (568, 183, 197, 193), (122, 125, 219, 216), (124, 129, 213, 218), (129, 126, 210, 213), (245, 123, 217, 254), (123, 124, 218, 217), (125, 127, 211, 219), (128, 122, 216, 212), (127, 121, 215, 211), (120, 128, 212, 214), (244, 120, 214, 255), (126, 244, 255, 210), (121, 245, 254, 215), (186, 251, 253, 205), (198, 252, 253, 204), (177, 249, 252, 198), (187, 250, 251, 186), (566, 179, 351, 734), (37, 221, 248, 173), (215, 254, 247, 131), (210, 255, 246, 136), (93, 239, 236, 92), (88, 239, 242, 115), (136, 246, 242, 114), (131, 247, 243, 118), (97, 238, 241, 105), (94, 237, 240, 110), (87, 235, 238, 97), (71, 234, 237, 94), (105, 241, 245, 121), (110, 240, 244, 126), (92, 236, 243, 119), (58, 232, 234, 71), (79, 233, 235, 87), (61, 230, 232, 58), (69, 231, 233, 79), (24, 5, 223, 228), (932, 551, 603, 930), (4, 220, 221, 37), (6, 15, 226, 225), (15, 23, 227, 226), (30, 24, 228, 229), (4, 30, 229, 220), (172, 249, 222, 43), (561, 609, 231, 69), (43, 222, 230, 61), (224, 225, 260, 258), (54, 228, 262, 263), (256, 258, 266, 264), (260, 261, 269, 268), (261, 259, 267, 269), (49, 54, 263, 257), (225, 51, 261, 260), (223, 224, 258, 256), (228, 223, 256, 262), (50, 49, 257, 259), (269, 267, 275, 277), (265, 271, 279, 273), (266, 268, 276, 274), (262, 256, 264, 270), (259, 257, 265, 267), (263, 262, 270, 271), (258, 260, 268, 266), (257, 263, 271, 265), (274, 276, 284, 282), (279, 278, 286, 287), (275, 273, 281, 283), (268, 269, 277, 276), (264, 266, 274, 272), (270, 264, 272, 278), (267, 265, 273, 275), (271, 270, 278, 279), (283, 281, 289, 291), (286, 280, 288, 294), (280, 282, 290, 288), (273, 279, 287, 281), (277, 275, 283, 285), (276, 277, 285, 284), (272, 274, 282, 280), (278, 272, 280, 286), (292, 293, 301, 300), (293, 291, 299, 301), (289, 295, 303, 297), (287, 286, 294, 295), (282, 284, 292, 290), (281, 287, 295, 289), (285, 283, 291, 293), (284, 285, 293, 292), (310, 311, 324, 323), (316, 315, 332, 330), (309, 308, 321, 322), (288, 290, 298, 296), (294, 288, 296, 302), (291, 289, 297, 299), (295, 294, 302, 303), (290, 292, 300, 298), (310, 304, 305, 311), (307, 306, 308, 309), (305, 304, 306, 307), (314, 319, 335, 329), (306, 304, 327, 328), (317, 316, 330, 333), (308, 306, 328, 321), (315, 314, 329, 332), (303, 302, 319, 314), (299, 297, 315, 316), (302, 296, 318, 319), (296, 298, 312, 318), (300, 301, 317, 313), (298, 300, 313, 312), (297, 303, 314, 315), (301, 299, 316, 317), (333, 330, 325, 322), (332, 329, 324, 326), (331, 320, 321, 328), (320, 333, 322, 321), (334, 331, 328, 327), (335, 334, 327, 323), (330, 332, 326, 325), (329, 335, 323, 324), (319, 318, 334, 335), (307, 309, 322, 325), (318, 312, 331, 334), (305, 307, 325, 326), (313, 317, 333, 320), (311, 305, 326, 324), (312, 313, 320, 331), (304, 310, 323, 327), (338, 336, 337, 339), (346, 338, 339, 349), (725, 345, 344, 724), (345, 342, 343, 344), (336, 347, 350, 337), (348, 730, 734, 351), (342, 341, 340, 343), (347, 348, 351, 350), (341, 346, 349, 340), (170, 167, 347, 336), (165, 562, 730, 348), (248, 176, 338, 346), (250, 187, 340, 349), (184, 190, 339, 337), (174, 173, 341, 342), (167, 165, 348, 347), (190, 250, 349, 339), (181, 184, 337, 350), (362, 366, 359, 353), (379, 376, 357, 360), (406, 377, 355, 401), (927, 929, 550, 560), (361, 390, 393, 373), (601, 602, 352, 357), (365, 362, 353, 355), (372, 374, 545, 547), (381, 552, 549, 370), (602, 604, 358, 352), (545, 933, 551), (352, 358, 367, 364), (377, 378, 365, 355), (357, 352, 364, 360), (370, 368, 362, 365), (400, 408, 388, 354), (403, 359, 366, 404), (380, 379, 360, 372), (368, 371, 366, 362), (544, 550, 929), (553, 380, 372, 547), (363, 391, 389, 356), (549, 544, 368, 370), (364, 367, 375, 374), (378, 381, 370, 365), (360, 364, 374, 372), (404, 366, 371, 405), (384, 387, 381, 378), (555, 386, 380, 553), (386, 385, 379, 380), (383, 384, 378, 377), (387, 554, 552, 381), (407, 383, 377, 406), (385, 382, 376, 379), (363, 356, 382, 385), (400, 354, 383, 407), (373, 548, 554, 387), (354, 361, 384, 383), (369, 363, 385, 386), (546, 369, 386, 555), (361, 373, 387, 384), (564, 558, 398, 521), (518, 396, 399, 516), (516, 399, 559, 563), (373, 393, 557, 548), (546, 556, 392, 369), (369, 392, 391, 363), (354, 388, 390, 361), (398, 418, 417, 397), (600, 610, 420, 409), (609, 611, 414, 558), (529, 409, 394, 523), (521, 398, 397, 527), (527, 397, 395, 524), (523, 394, 396, 518), (629, 600, 409, 529), (559, 415, 421, 561), (409, 420, 412, 394), (558, 414, 418, 398), (598, 400, 407, 608), (608, 407, 406, 607), (605, 404, 405, 606), (604, 403, 404, 605), (598, 599, 408, 400), (353, 359, 403, 402), (355, 353, 402, 401), (916, 931, 927, 908), (403, 641, 639, 402), (611, 613, 424, 414), (416, 426, 429, 419), (418, 428, 427, 417), (610, 612, 430, 420), (420, 430, 411, 412), (415, 425, 431, 421), (396, 416, 419, 399), (394, 412, 416, 396), (399, 419, 415, 559), (397, 417, 413, 395), (429, 437, 433, 425), (411, 422, 434, 426), (613, 615, 432, 424), (426, 434, 437, 429), (428, 436, 435, 427), (612, 614, 438, 430), (412, 411, 426, 416), (419, 429, 425, 415), (417, 427, 410, 413), (414, 424, 428, 418), (456, 472, 480, 464), (460, 476, 481, 465), (616, 623, 470, 443), (620, 624, 472, 456), (465, 481, 478, 462), (443, 470, 469, 442), (427, 435, 423, 410), (424, 432, 436, 428), (425, 433, 439, 431), (430, 438, 422, 411), (621, 625, 475, 459), (459, 475, 476, 460), (440, 443, 442, 441), (614, 617, 447, 438), (438, 447, 450, 422), (433, 448, 449, 439), (422, 450, 451, 434), (437, 454, 448, 433), (432, 452, 453, 436), (615, 618, 452, 432), (435, 455, 446, 423), (436, 453, 455, 435), (434, 451, 454, 437), (617, 620, 456, 447), (447, 456, 464, 450), (448, 463, 457, 449), (450, 464, 458, 451), (454, 461, 463, 448), (452, 459, 460, 453), (618, 621, 459, 452), (455, 465, 462, 446), (453, 460, 465, 455), (451, 458, 461, 454), (510, 495, 494, 509), (486, 444, 445, 491), (491, 445, 466, 488), (627, 623, 471, 485), (485, 471, 444, 486), (506, 492, 499, 505), (500, 496, 497, 503), (489, 469, 470, 483), (482, 467, 468, 490), (626, 622, 467, 482), (458, 474, 477, 461), (619, 622, 466, 445), (463, 479, 473, 457), (619, 616, 443, 440), (441, 468, 467, 440), (464, 480, 474, 458), (461, 477, 479, 463), (635, 626, 482, 592), (592, 482, 490, 590), (589, 489, 483, 593), (590, 490, 484, 594), (597, 487, 489, 589), (595, 485, 486, 596), (634, 627, 485, 595), (591, 491, 488, 588), (596, 486, 491, 591), (594, 484, 487, 597), (496, 493, 494, 497), (497, 494, 495, 498), (499, 492, 493, 496), (512, 493, 492, 506), (505, 499, 496, 500), (509, 494, 493, 512), (514, 498, 495, 510), (503, 497, 498, 514), (487, 502, 515, 489), (502, 503, 514, 515), (489, 515, 511, 469), (515, 514, 510, 511), (442, 508, 513, 441), (508, 509, 512, 513), (490, 504, 501, 484), (504, 505, 500, 501), (441, 513, 507, 468), (513, 512, 506, 507), (484, 501, 502, 487), (501, 500, 503, 502), (468, 507, 504, 490), (507, 506, 505, 504), (469, 511, 508, 442), (511, 510, 509, 508), (599, 628, 528, 408), (388, 522, 519, 390), (543, 582, 585, 537), (391, 526, 525, 389), (534, 726, 724, 569), (392, 520, 526, 391), (527, 573, 574, 521), (408, 528, 522, 388), (540, 723, 726, 534), (393, 517, 562, 557), (390, 519, 517, 393), (528, 718, 716, 522), (556, 565, 520, 392), (525, 721, 728, 628), (630, 631, 543, 542), (536, 537, 532, 533), (540, 541, 538, 539), (534, 535, 541, 540), (542, 543, 537, 536), (531, 530, 567, 566), (533, 532, 530, 531), (569, 568, 535, 534), (531, 735, 733, 533), (539, 720, 723, 540), (535, 575, 572, 541), (565, 725, 727, 520), (520, 727, 722, 526), (524, 577, 573, 527), (541, 572, 583, 538), (518, 578, 579, 523), (521, 574, 570, 564), (537, 585, 584, 532), (629, 632, 577, 524), (579, 585, 582, 576), (632, 633, 583, 577), (574, 575, 571, 570), (573, 572, 575, 574), (578, 584, 585, 579), (580, 586, 587, 581), (577, 583, 572, 573), (581, 587, 584, 578), (523, 579, 576, 529), (530, 587, 586, 567), (563, 580, 581, 516), (532, 584, 587, 530), (631, 633, 582, 543), (516, 581, 578, 518), (568, 571, 575, 535), (474, 594, 597, 477), (476, 596, 591, 481), (481, 591, 588, 478), (625, 634, 595, 475), (475, 595, 596, 476), (477, 597, 589, 479), (480, 590, 594, 474), (479, 589, 593, 473), (472, 592, 590, 480), (624, 635, 592, 472), (478, 588, 635, 624), (473, 593, 634, 625), (538, 583, 633, 631), (576, 582, 633, 632), (529, 576, 632, 629), (539, 538, 631, 630), (566, 734, 735, 531), (389, 525, 628, 599), (593, 483, 627, 634), (588, 488, 626, 635), (445, 444, 616, 619), (440, 467, 622, 619), (488, 466, 622, 626), (483, 470, 623, 627), (449, 457, 621, 618), (446, 462, 620, 617), (439, 449, 618, 615), (423, 446, 617, 614), (457, 473, 625, 621), (462, 478, 624, 620), (444, 471, 623, 616), (410, 423, 614, 612), (431, 439, 615, 613), (413, 410, 612, 610), (421, 431, 613, 611), (376, 607, 601, 357), (933, 931, 603, 551), (356, 389, 599, 598), (358, 604, 605, 367), (367, 605, 606, 375), (382, 608, 607, 376), (356, 598, 608, 382), (524, 395, 600, 629), (561, 421, 611, 609), (395, 413, 610, 600), (602, 638, 640, 604), (406, 643, 642, 607), (636, 644, 646, 638), (640, 648, 649, 641), (641, 649, 647, 639), (401, 637, 643, 406), (604, 640, 641, 403), (601, 636, 638, 602), (607, 642, 636, 601), (402, 639, 637, 401), (649, 657, 655, 647), (645, 653, 659, 651), (646, 654, 656, 648), (642, 650, 644, 636), (639, 647, 645, 637), (643, 651, 650, 642), (638, 646, 648, 640), (637, 645, 651, 643), (654, 662, 664, 656), (659, 667, 666, 658), (655, 663, 661, 653), (648, 656, 657, 649), (644, 652, 654, 646), (650, 658, 652, 644), (647, 655, 653, 645), (651, 659, 658, 650), (663, 671, 669, 661), (666, 674, 668, 660), (660, 668, 670, 662), (653, 661, 667, 659), (657, 665, 663, 655), (656, 664, 665, 657), (652, 660, 662, 654), (658, 666, 660, 652), (672, 680, 681, 673), (673, 681, 679, 671), (669, 677, 683, 675), (667, 675, 674, 666), (662, 670, 672, 664), (661, 669, 675, 667), (665, 673, 671, 663), (664, 672, 673, 665), (690, 703, 704, 691), (696, 710, 712, 695), (689, 702, 701, 688), (668, 676, 678, 670), (674, 682, 676, 668), (671, 679, 677, 669), (675, 683, 682, 674), (670, 678, 680, 672), (690, 691, 685, 684), (687, 689, 688, 686), (685, 687, 686, 684), (694, 709, 715, 699), (686, 708, 707, 684), (697, 713, 710, 696), (688, 701, 708, 686), (695, 712, 709, 694), (683, 694, 699, 682), (679, 696, 695, 677), (682, 699, 698, 676), (676, 698, 692, 678), (680, 693, 697, 681), (678, 692, 693, 680), (677, 695, 694, 683), (681, 697, 696, 679), (713, 702, 705, 710), (712, 706, 704, 709), (711, 708, 701, 700), (700, 701, 702, 713), (714, 707, 708, 711), (715, 703, 707, 714), (710, 705, 706, 712), (709, 704, 703, 715), (699, 715, 714, 698), (687, 705, 702, 689), (698, 714, 711, 692), (685, 706, 705, 687), (693, 700, 713, 697), (691, 704, 706, 685), (692, 711, 700, 693), (684, 707, 703, 690), (718, 719, 717, 716), (728, 732, 719, 718), (725, 724, 726, 727), (727, 726, 723, 722), (716, 717, 733, 729), (731, 735, 734, 730), (722, 723, 720, 721), (729, 733, 735, 731), (721, 720, 732, 728), (522, 716, 729, 519), (517, 731, 730, 562), (628, 728, 718, 528), (630, 732, 720, 539), (536, 717, 719, 542), (526, 722, 721, 525), (519, 729, 731, 517), (542, 719, 732, 630), (533, 733, 717, 536), (580, 563, 567, 586), (202, 208, 567, 563), (192, 564, 568, 193), (570, 571, 568, 564), (819, 806, 860, 901), (798, 832, 866, 811), (736, 757, 776, 758), (791, 795, 769, 748), (815, 881, 860, 806), (777, 748, 769, 782), (737, 759, 775, 756), (799, 810, 865, 834), (778, 749, 768, 781), (738, 752, 770, 761), (738, 761, 775, 759), (778, 782, 769, 749), (792, 797, 768, 749), (792, 749, 769, 795), (739, 758, 776, 762), (739, 762, 771, 750), (793, 751, 768, 797), (740, 750, 771, 763), (740, 763, 774, 764), (793, 796, 772, 751), (779, 781, 768, 751), (779, 751, 772, 783), (741, 765, 773, 760), (741, 760, 770, 752), (814, 807, 862, 883), (800, 841, 871, 812), (742, 766, 773, 765), (780, 783, 772, 753), (818, 903, 862, 807), (794, 753, 772, 796), (743, 764, 774, 767), (801, 813, 872, 840), (802, 808, 863, 842), (560, 842, 908, 927), (744, 756, 775, 761), (744, 761, 770, 754), (803, 844, 863, 808), (745, 754, 770, 760), (745, 760, 773, 766), (803, 812, 871, 844), (804, 845, 864, 809), (746, 755, 771, 762), (746, 762, 776, 757), (804, 811, 866, 845), (805, 809, 864, 846), (805, 846, 872, 813), (747, 767, 774, 763), (747, 763, 771, 755), (742, 765, 783, 780), (800, 814, 883, 841), (741, 779, 783, 765), (741, 752, 781, 779), (738, 759, 782, 778), (738, 778, 781, 752), (737, 777, 782, 759), (799, 834, 881, 815), (743, 787, 790, 764), (801, 840, 892, 816), (740, 764, 790, 786), (740, 786, 788, 750), (739, 785, 789, 758), (739, 750, 788, 785), (736, 758, 789, 784), (798, 817, 890, 832), (787, 794, 796, 790), (816, 892, 903, 818), (786, 790, 796, 793), (786, 793, 797, 788), (785, 792, 795, 789), (785, 788, 797, 792), (784, 789, 795, 791), (817, 819, 901, 890), (784, 791, 819, 817), (787, 816, 818, 794), (736, 784, 817, 798), (743, 801, 816, 787), (737, 799, 815, 777), (742, 780, 814, 800), (747, 805, 813, 767), (747, 755, 809, 805), (746, 757, 811, 804), (746, 804, 809, 755), (745, 766, 812, 803), (745, 803, 808, 754), (744, 802, 810, 756), (744, 754, 808, 802), (743, 767, 813, 801), (794, 818, 807, 753), (742, 800, 812, 766), (780, 753, 807, 814), (737, 756, 810, 799), (777, 815, 806, 748), (736, 798, 811, 757), (791, 748, 806, 819), (925, 901, 860, 912), (904, 917, 866, 832), (820, 850, 876, 849), (895, 833, 867, 899), (921, 912, 860, 881), (877, 884, 867, 833), (821, 848, 875, 851), (905, 834, 865, 916), (878, 882, 861, 835), (822, 853, 868, 838), (822, 851, 875, 853), (878, 835, 867, 884), (896, 835, 861, 902), (896, 899, 867, 835), (823, 854, 876, 850), (823, 836, 869, 854), (897, 902, 861, 837), (824, 855, 869, 836), (824, 856, 874, 855), (897, 837, 870, 900), (879, 837, 861, 882), (879, 885, 870, 837), (825, 852, 873, 857), (825, 838, 868, 852), (920, 883, 862, 913), (906, 918, 871, 841), (826, 857, 873, 858), (880, 839, 870, 885), (924, 913, 862, 903), (898, 900, 870, 839), (827, 859, 874, 856), (907, 840, 872, 919), (908, 842, 863, 914), (802, 842, 560, 926), (828, 853, 875, 848), (828, 843, 868, 853), (909, 914, 863, 844), (829, 852, 868, 843), (829, 858, 873, 852), (909, 844, 871, 918), (910, 915, 864, 845), (830, 854, 869, 847), (830, 849, 876, 854), (910, 845, 866, 917), (911, 846, 864, 915), (911, 919, 872, 846), (831, 855, 874, 859), (831, 847, 869, 855), (826, 880, 885, 857), (906, 841, 883, 920), (825, 857, 885, 879), (825, 879, 882, 838), (822, 878, 884, 851), (822, 838, 882, 878), (821, 851, 884, 877), (905, 921, 881, 834), (827, 856, 894, 889), (907, 922, 892, 840), (824, 888, 894, 856), (824, 836, 891, 888), (823, 850, 893, 887), (823, 887, 891, 836), (820, 886, 893, 850), (904, 832, 890, 923), (889, 894, 900, 898), (922, 924, 903, 892), (888, 897, 900, 894), (888, 891, 902, 897), (887, 893, 899, 896), (887, 896, 902, 891), (886, 895, 899, 893), (923, 890, 901, 925), (886, 923, 925, 895), (889, 898, 924, 922), (820, 904, 923, 886), (827, 889, 922, 907), (821, 877, 921, 905), (826, 906, 920, 880), (831, 859, 919, 911), (831, 911, 915, 847), (830, 910, 917, 849), (830, 847, 915, 910), (829, 909, 918, 858), (829, 843, 914, 909), (828, 848, 916, 908), (828, 908, 914, 843), (827, 907, 919, 859), (898, 839, 913, 924), (826, 858, 918, 906), (880, 920, 913, 839), (821, 905, 916, 848), (877, 833, 912, 921), (820, 849, 917, 904), (895, 925, 912, 833), (227, 930, 926, 53), (405, 371, 929, 927), (53, 926, 928, 19), (23, 932, 930, 227), (606, 405, 927, 931), (375, 606, 931, 933), (550, 544, 928), (368, 544, 929, 371), (22, 545, 932, 23), (374, 375, 933, 545), (603, 865, 810, 930), (802, 926, 930, 810)])
me_cube_001.polygons.foreach_set('use_smooth', [True] * 934)
me_cube_001.use_remesh_preserve_volume = False
me_cube_001.use_remesh_preserve_attributes = False
me_cube_001.use_mirror_vertex_groups = False
me_cube_001.update()

# ---- objects
ob_beard = bpy.data.objects.new('beard', me_cube_003)
ob_hair = bpy.data.objects.new('hair', me_cube_002)
ob_body = bpy.data.objects.new('body', me_cube_001)

# ---- transforms, parenting, visibility, modifiers, constraints
ob_beard.location = (0.2101, -0.8069, 1.799)
ob_beard.scale = (0.1378, 0.115, 0.115)
ob_beard.lineart.crease_threshold = 0.0
_m = ob_beard.modifiers.new('Mirror', 'MIRROR')
_m.use_clip = True
ob_hair.location = (0.2122, -0.7943, 1.805)
ob_hair.scale = (0.1297, 0.1323, 0.115)
ob_hair.lineart.crease_threshold = 0.0
_m = ob_hair.modifiers.new('Mirror', 'MIRROR')
_m.use_clip = True
ob_body.location = (0.2123, -0.7819, 1.405)
ob_body.scale = (0.1032, 0.1032, 0.1032)
ob_body.lineart.crease_threshold = 0.0

# ---- collection membership
col_collection_1.objects.link(ob_beard)
col_collection_1.objects.link(ob_hair)
col_collection_1.objects.link(ob_body)

# ---- scene / render settings (as saved in the file)
scene.frame_start = 1; scene.frame_end = 250; scene.frame_set(0)
scene.render.engine = 'BLENDER_EEVEE_NEXT'
scene.render.resolution_percentage = 50
scene.render.dither_intensity = 0.0
scene.cycles.use_denoising = False
scene.cycles.samples = 128
scene.cycles.sampling_pattern = 'TABULATED_SOBOL'
scene.cycles.light_sampling_threshold = 0.0
scene.cycles.use_adaptive_sampling = False
scene.cycles.use_light_tree = False
scene.cycles.blur_glossy = 0.0
scene.cycles.sample_clamp_indirect = 0.0
scene.view_settings.view_transform = 'Standard'
bpy.context.view_layer.update()

# ---- added for rendering (the .blend has no active camera and no usable light): camera, sun + grey world if the file has none
cam_auto = bpy.data.cameras.new('AutoCamera')
cam_auto.lens = 50.0
cam_auto.sensor_width = 36.0
cam_auto.clip_end = 1000.0
ob_auto_camera = bpy.data.objects.new('AutoCamera', cam_auto)
scene.collection.objects.link(ob_auto_camera)
ob_auto_camera.location = (2.35433, -3.36071, 2.7251)
ob_auto_camera.rotation_euler = (1.09748, -7.21219e-08, 0.694738)
scene.camera = ob_auto_camera
light_auto_sun = bpy.data.lights.new('AutoSun', 'SUN')
light_auto_sun.energy = 3.0
light_auto_sun.angle = 0.0523599
ob_auto_sun = bpy.data.objects.new('AutoSun', light_auto_sun)
scene.collection.objects.link(ob_auto_sun)
ob_auto_sun.rotation_euler = (0.872665, 0.174533, 0.523599)
if scene.world is None:
    world_auto = bpy.data.worlds.new('AutoWorld')
    world_auto.color = (0.3, 0.3, 0.3)
    scene.world = world_auto
bpy.context.view_layer.update()
